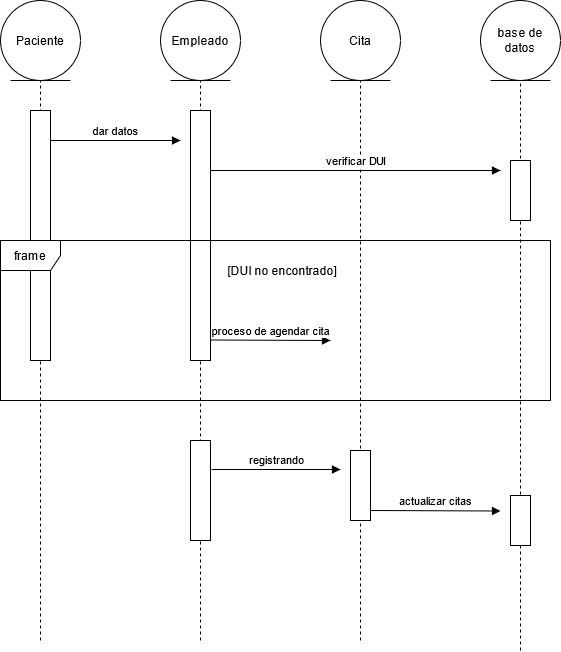

The diagram above was exported from draw.io. Its source (the exported page's mxGraphModel, read from the mxfile embedded in the PNG):
<mxGraphModel dx="868" dy="468" grid="1" gridSize="10" guides="1" tooltips="1" connect="1" arrows="1" fold="1" page="1" pageScale="1" pageWidth="827" pageHeight="1169" math="0" shadow="0">
  <root>
    <mxCell id="0" />
    <mxCell id="1" parent="0" />
    <mxCell id="yn9sEeYKw4Kb2ufdD3tv-5" value="Cita" style="ellipse;shape=umlEntity;whiteSpace=wrap;html=1;" parent="1" vertex="1">
      <mxGeometry x="400" y="40" width="80" height="80" as="geometry" />
    </mxCell>
    <mxCell id="yn9sEeYKw4Kb2ufdD3tv-6" value="Empleado" style="ellipse;shape=umlEntity;whiteSpace=wrap;html=1;" parent="1" vertex="1">
      <mxGeometry x="240" y="40" width="80" height="80" as="geometry" />
    </mxCell>
    <mxCell id="yn9sEeYKw4Kb2ufdD3tv-7" value="Paciente" style="ellipse;shape=umlEntity;whiteSpace=wrap;html=1;" parent="1" vertex="1">
      <mxGeometry x="80" y="40" width="80" height="80" as="geometry" />
    </mxCell>
    <mxCell id="yn9sEeYKw4Kb2ufdD3tv-8" value="" style="endArrow=none;dashed=1;html=1;entryX=0.5;entryY=1;entryDx=0;entryDy=0;" parent="1" target="yn9sEeYKw4Kb2ufdD3tv-7" edge="1">
      <mxGeometry width="50" height="50" relative="1" as="geometry">
        <mxPoint x="120" y="680" as="sourcePoint" />
        <mxPoint x="250" y="190" as="targetPoint" />
      </mxGeometry>
    </mxCell>
    <mxCell id="yn9sEeYKw4Kb2ufdD3tv-9" value="" style="endArrow=none;dashed=1;html=1;entryX=0.5;entryY=1;entryDx=0;entryDy=0;" parent="1" target="yn9sEeYKw4Kb2ufdD3tv-6" edge="1">
      <mxGeometry width="50" height="50" relative="1" as="geometry">
        <mxPoint x="280" y="680" as="sourcePoint" />
        <mxPoint x="420" y="210" as="targetPoint" />
      </mxGeometry>
    </mxCell>
    <mxCell id="yn9sEeYKw4Kb2ufdD3tv-10" value="" style="endArrow=none;dashed=1;html=1;entryX=0.5;entryY=1;entryDx=0;entryDy=0;" parent="1" target="yn9sEeYKw4Kb2ufdD3tv-5" edge="1">
      <mxGeometry width="50" height="50" relative="1" as="geometry">
        <mxPoint x="440" y="680" as="sourcePoint" />
        <mxPoint x="420" y="210" as="targetPoint" />
      </mxGeometry>
    </mxCell>
    <mxCell id="yn9sEeYKw4Kb2ufdD3tv-11" value="base de datos" style="ellipse;shape=umlEntity;whiteSpace=wrap;html=1;" parent="1" vertex="1">
      <mxGeometry x="560" y="40" width="80" height="80" as="geometry" />
    </mxCell>
    <mxCell id="yn9sEeYKw4Kb2ufdD3tv-12" value="" style="endArrow=none;dashed=1;html=1;entryX=0.5;entryY=1;entryDx=0;entryDy=0;" parent="1" target="yn9sEeYKw4Kb2ufdD3tv-11" edge="1">
      <mxGeometry width="50" height="50" relative="1" as="geometry">
        <mxPoint x="600" y="690" as="sourcePoint" />
        <mxPoint x="420" y="230" as="targetPoint" />
      </mxGeometry>
    </mxCell>
    <mxCell id="yn9sEeYKw4Kb2ufdD3tv-13" value="" style="html=1;points=[];perimeter=orthogonalPerimeter;" parent="1" vertex="1">
      <mxGeometry x="270" y="150" width="20" height="250" as="geometry" />
    </mxCell>
    <mxCell id="yn9sEeYKw4Kb2ufdD3tv-14" value="" style="html=1;points=[];perimeter=orthogonalPerimeter;" parent="1" vertex="1">
      <mxGeometry x="110" y="150" width="20" height="250" as="geometry" />
    </mxCell>
    <mxCell id="yn9sEeYKw4Kb2ufdD3tv-15" value="dar datos" style="html=1;verticalAlign=bottom;endArrow=none;startArrow=block;startFill=1;endFill=0;" parent="1" edge="1">
      <mxGeometry width="80" relative="1" as="geometry">
        <mxPoint x="260" y="180" as="sourcePoint" />
        <mxPoint x="130" y="180" as="targetPoint" />
      </mxGeometry>
    </mxCell>
    <mxCell id="yn9sEeYKw4Kb2ufdD3tv-17" value="" style="html=1;points=[];perimeter=orthogonalPerimeter;" parent="1" vertex="1">
      <mxGeometry x="590" y="535" width="20" height="50" as="geometry" />
    </mxCell>
    <mxCell id="yn9sEeYKw4Kb2ufdD3tv-18" value="" style="html=1;points=[];perimeter=orthogonalPerimeter;" parent="1" vertex="1">
      <mxGeometry x="590" y="200" width="20" height="60" as="geometry" />
    </mxCell>
    <mxCell id="yn9sEeYKw4Kb2ufdD3tv-19" value="verificar DUI" style="html=1;verticalAlign=bottom;endArrow=block;" parent="1" edge="1">
      <mxGeometry width="80" relative="1" as="geometry">
        <mxPoint x="290" y="210" as="sourcePoint" />
        <mxPoint x="580" y="210" as="targetPoint" />
      </mxGeometry>
    </mxCell>
    <mxCell id="yn9sEeYKw4Kb2ufdD3tv-21" value="registrando" style="html=1;verticalAlign=bottom;endArrow=block;" parent="1" edge="1">
      <mxGeometry width="80" relative="1" as="geometry">
        <mxPoint x="291" y="509" as="sourcePoint" />
        <mxPoint x="420" y="509" as="targetPoint" />
      </mxGeometry>
    </mxCell>
    <mxCell id="yn9sEeYKw4Kb2ufdD3tv-22" value="" style="html=1;points=[];perimeter=orthogonalPerimeter;" parent="1" vertex="1">
      <mxGeometry x="430" y="490" width="20" height="70" as="geometry" />
    </mxCell>
    <mxCell id="yn9sEeYKw4Kb2ufdD3tv-23" value="actualizar citas" style="html=1;verticalAlign=bottom;endArrow=block;" parent="1" edge="1">
      <mxGeometry width="80" relative="1" as="geometry">
        <mxPoint x="450" y="550" as="sourcePoint" />
        <mxPoint x="580" y="550.5" as="targetPoint" />
      </mxGeometry>
    </mxCell>
    <mxCell id="0roybVhidcQW0dbCisKF-1" value="frame" style="shape=umlFrame;whiteSpace=wrap;html=1;" parent="1" vertex="1">
      <mxGeometry x="80" y="280" width="550" height="160" as="geometry" />
    </mxCell>
    <mxCell id="0roybVhidcQW0dbCisKF-2" value="proceso de agendar cita" style="html=1;verticalAlign=bottom;endArrow=block;" parent="1" edge="1">
      <mxGeometry width="80" relative="1" as="geometry">
        <mxPoint x="290" y="379.5" as="sourcePoint" />
        <mxPoint x="410" y="380" as="targetPoint" />
      </mxGeometry>
    </mxCell>
    <mxCell id="0roybVhidcQW0dbCisKF-3" value="[DUI no encontrado]" style="text;html=1;strokeColor=none;fillColor=none;align=center;verticalAlign=middle;whiteSpace=wrap;rounded=0;" parent="1" vertex="1">
      <mxGeometry x="304" y="300" width="116" height="20" as="geometry" />
    </mxCell>
    <mxCell id="0roybVhidcQW0dbCisKF-5" value="" style="html=1;points=[];perimeter=orthogonalPerimeter;" parent="1" vertex="1">
      <mxGeometry x="270" y="480" width="20" height="100" as="geometry" />
    </mxCell>
  </root>
</mxGraphModel>